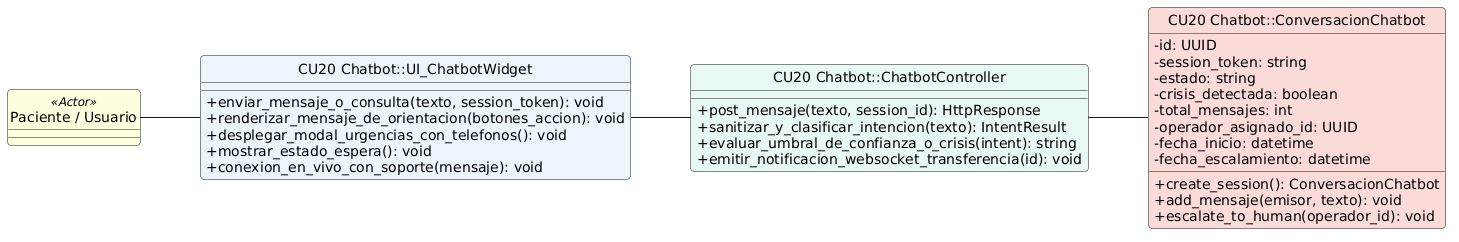

The diagram above was rendered by PlantUML. Its source (embedded in the PNG):
@startuml
left to right direction
skinparam shadowing false
skinparam roundcorner 8
skinparam defaultFontName Arial
skinparam classAttributeIconSize 0
hide circle

class "Paciente / Usuario" <<Actor>> #LightYellow

class "CU20 Chatbot::UI_ChatbotWidget" as UI #EBF5FB {
    + enviar_mensaje_o_consulta(texto, session_token): void
    + renderizar_mensaje_de_orientacion(botones_accion): void
    + desplegar_modal_urgencias_con_telefonos(): void
    + mostrar_estado_espera(): void
    + conexion_en_vivo_con_soporte(mensaje): void
}

class "CU20 Chatbot::ChatbotController" as Controller #E8F8F5 {
    + post_mensaje(texto, session_id): HttpResponse
    + sanitizar_y_clasificar_intencion(texto): IntentResult
    + evaluar_umbral_de_confianza_o_crisis(intent): string
    + emitir_notificacion_websocket_transferencia(id): void
}

class "CU20 Chatbot::ConversacionChatbot" as Entity #FADBD8 {
    - id: UUID
    - session_token: string
    - estado: string
    - crisis_detectada: boolean
    - total_mensajes: int
    - operador_asignado_id: UUID
    - fecha_inicio: datetime
    - fecha_escalamiento: datetime
    __
    + create_session(): ConversacionChatbot
    + add_mensaje(emisor, texto): void
    + escalate_to_human(operador_id): void
}

"Paciente / Usuario" -- UI
UI -- Controller
Controller -- Entity
@enduml